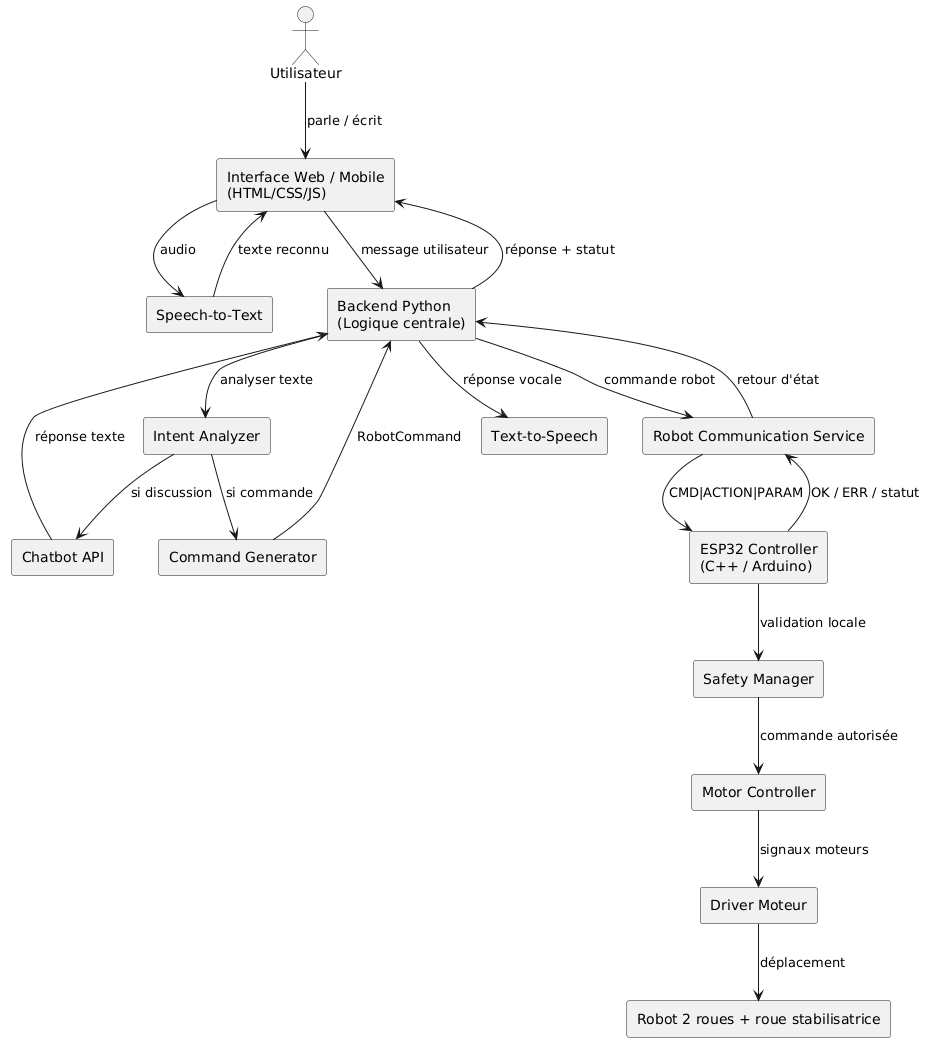

The diagram above was rendered by PlantUML. Its source (embedded in the PNG):
@startuml
skinparam componentStyle rectangle

actor "Utilisateur" as User

component "Interface Web / Mobile\n(HTML/CSS/JS)" as UI
component "Speech-to-Text" as STT
component "Backend Python\n(Logique centrale)" as Backend
component "Intent Analyzer" as Intent
component "Command Generator" as CmdGen
component "Chatbot API" as ChatAPI
component "Text-to-Speech" as TTS
component "Robot Communication Service" as RobotComm
component "ESP32 Controller\n(C++ / Arduino)" as ESP32
component "Safety Manager" as Safety
component "Motor Controller" as MotorCtrl
component "Driver Moteur" as Driver
component "Robot 2 roues + roue stabilisatrice" as Robot

User --> UI : parle / écrit
UI --> STT : audio
STT --> UI : texte reconnu
UI --> Backend : message utilisateur
Backend --> Intent : analyser texte

Intent --> CmdGen : si commande
Intent --> ChatAPI : si discussion

ChatAPI --> Backend : réponse texte
CmdGen --> Backend : RobotCommand
Backend --> TTS : réponse vocale
Backend --> RobotComm : commande robot
RobotComm --> ESP32 : CMD|ACTION|PARAM
ESP32 --> Safety : validation locale
Safety --> MotorCtrl : commande autorisée
MotorCtrl --> Driver : signaux moteurs
Driver --> Robot : déplacement
ESP32 --> RobotComm : OK / ERR / statut
RobotComm --> Backend : retour d'état
Backend --> UI : réponse + statut
@enduml